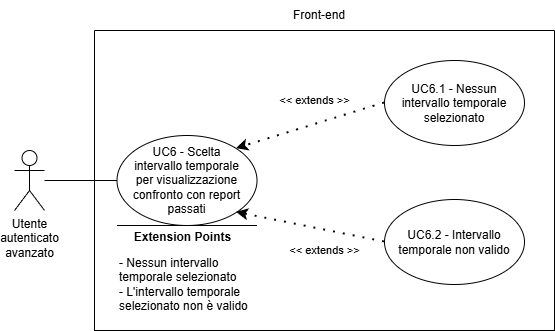

The diagram above was exported from draw.io. Its source (the exported page's mxGraphModel, read from the mxfile embedded in the PNG):
<mxGraphModel dx="1878" dy="844" grid="1" gridSize="10" guides="1" tooltips="1" connect="1" arrows="1" fold="1" page="1" pageScale="1" pageWidth="827" pageHeight="1169" math="0" shadow="0">
  <root>
    <mxCell id="0" />
    <mxCell id="1" parent="0" />
    <mxCell id="_rhjOmhj9qkal5ieOYzh-1" parent="1" style="shape=umlActor;verticalLabelPosition=bottom;verticalAlign=top;html=1;outlineConnect=0;align=center;" value="Utente&lt;div&gt;&lt;span style=&quot;background-color: transparent; color: light-dark(rgb(0, 0, 0), rgb(255, 255, 255));&quot;&gt;autenticato&lt;/span&gt;&lt;/div&gt;&lt;div&gt;&lt;span style=&quot;background-color: transparent; color: light-dark(rgb(0, 0, 0), rgb(255, 255, 255));&quot;&gt;avanzato&lt;/span&gt;&lt;/div&gt;" vertex="1">
      <mxGeometry height="60" width="30" x="160" y="291" as="geometry" />
    </mxCell>
    <mxCell id="_rhjOmhj9qkal5ieOYzh-4" parent="1" style="swimlane;startSize=0;" value="" vertex="1">
      <mxGeometry height="300" width="460" x="240" y="171" as="geometry">
        <mxRectangle height="40" width="50" x="310" y="350" as="alternateBounds" />
      </mxGeometry>
    </mxCell>
    <mxCell id="_rhjOmhj9qkal5ieOYzh-6" parent="_rhjOmhj9qkal5ieOYzh-4" style="ellipse;whiteSpace=wrap;html=1;" value="" vertex="1">
      <mxGeometry height="90" width="140" x="22.5" y="105" as="geometry" />
    </mxCell>
    <mxCell id="_rhjOmhj9qkal5ieOYzh-12" parent="_rhjOmhj9qkal5ieOYzh-4" style="text;html=1;align=center;verticalAlign=middle;whiteSpace=wrap;rounded=0;" value="&lt;div style=&quot;&quot;&gt;&lt;span style=&quot;background-color: transparent; color: light-dark(rgb(0, 0, 0), rgb(255, 255, 255));&quot;&gt;UC6 - Scelta intervallo temporale per visualizzazione confronto con report passati&lt;/span&gt;&lt;/div&gt;" vertex="1">
      <mxGeometry height="70" width="115" x="35" y="115" as="geometry" />
    </mxCell>
    <mxCell id="_rhjOmhj9qkal5ieOYzh-7" parent="_rhjOmhj9qkal5ieOYzh-4" style="ellipse;whiteSpace=wrap;html=1;" value="" vertex="1">
      <mxGeometry height="85" width="140" x="290" y="30" as="geometry" />
    </mxCell>
    <mxCell id="_rhjOmhj9qkal5ieOYzh-13" parent="_rhjOmhj9qkal5ieOYzh-4" style="text;html=1;align=center;verticalAlign=middle;whiteSpace=wrap;rounded=0;" value="UC6.1 - Nessun intervallo temporale selezionato" vertex="1">
      <mxGeometry height="70" width="130" x="295" y="37.5" as="geometry" />
    </mxCell>
    <mxCell id="iA72ILCVLpjxDA3bsMC_-3" edge="1" parent="_rhjOmhj9qkal5ieOYzh-4" source="iA72ILCVLpjxDA3bsMC_-5" style="endArrow=classic;startArrow=none;endFill=1;startFill=0;html=1;verticalAlign=bottom;dashed=1;labelBackgroundColor=none;rounded=0;dashPattern=1 4;curved=0;endSize=6;strokeWidth=2;entryX=1;entryY=1;entryDx=0;entryDy=0;exitX=0;exitY=0.5;exitDx=0;exitDy=0;" target="_rhjOmhj9qkal5ieOYzh-6" value="&amp;lt;&amp;lt; extends &amp;gt;&amp;gt;">
      <mxGeometry relative="1" width="160" x="-0.2661" y="29" as="geometry">
        <mxPoint as="offset" />
        <Array as="points" />
        <mxPoint x="290" y="240.75" as="sourcePoint" />
        <mxPoint x="250" y="386.5" as="targetPoint" />
      </mxGeometry>
    </mxCell>
    <mxCell id="iA72ILCVLpjxDA3bsMC_-5" parent="_rhjOmhj9qkal5ieOYzh-4" style="ellipse;whiteSpace=wrap;html=1;" value="" vertex="1">
      <mxGeometry height="85" width="140" x="290" y="169" as="geometry" />
    </mxCell>
    <mxCell id="iA72ILCVLpjxDA3bsMC_-6" parent="_rhjOmhj9qkal5ieOYzh-4" style="text;html=1;align=center;verticalAlign=middle;whiteSpace=wrap;rounded=0;" value="UC6.2 - Intervallo temporale non valido" vertex="1">
      <mxGeometry height="70" width="130" x="295" y="176.5" as="geometry" />
    </mxCell>
    <mxCell id="iA72ILCVLpjxDA3bsMC_-10" edge="1" parent="_rhjOmhj9qkal5ieOYzh-4" style="endArrow=none;html=1;rounded=0;" value="">
      <mxGeometry height="50" relative="1" width="50" as="geometry">
        <Array as="points" />
        <mxPoint x="22.5" y="195" as="sourcePoint" />
        <mxPoint x="162.5" y="195" as="targetPoint" />
      </mxGeometry>
    </mxCell>
    <mxCell id="iA72ILCVLpjxDA3bsMC_-11" connectable="0" parent="iA72ILCVLpjxDA3bsMC_-10" style="edgeLabel;html=1;align=center;verticalAlign=middle;resizable=0;points=[];" value="&lt;b&gt;&lt;font style=&quot;font-size: 12px;&quot;&gt;Extension Points&lt;/font&gt;&lt;/b&gt;" vertex="1">
      <mxGeometry relative="1" x="0.6462" as="geometry">
        <mxPoint x="-50" y="11" as="offset" />
      </mxGeometry>
    </mxCell>
    <mxCell id="iA72ILCVLpjxDA3bsMC_-12" parent="_rhjOmhj9qkal5ieOYzh-4" style="text;html=1;align=left;verticalAlign=middle;whiteSpace=wrap;rounded=0;" value="&lt;font style=&quot;font-size: 12px;&quot;&gt;- Nessun intervallo temporale selezionato&lt;/font&gt;&lt;div&gt;&lt;font style=&quot;font-size: 12px;&quot;&gt;- L'intervallo temporale selezionato non è valido&lt;/font&gt;&lt;/div&gt;" vertex="1">
      <mxGeometry height="30" width="137.5" x="22.5" y="239" as="geometry" />
    </mxCell>
    <mxCell id="iA72ILCVLpjxDA3bsMC_-13" edge="1" parent="_rhjOmhj9qkal5ieOYzh-4" source="_rhjOmhj9qkal5ieOYzh-7" style="endArrow=classic;startArrow=none;endFill=1;startFill=0;html=1;verticalAlign=bottom;dashed=1;labelBackgroundColor=none;rounded=0;dashPattern=1 4;curved=0;endSize=6;strokeWidth=2;entryX=1;entryY=0;entryDx=0;entryDy=0;exitX=0;exitY=0.5;exitDx=0;exitDy=0;" target="_rhjOmhj9qkal5ieOYzh-6" value="&amp;lt;&amp;lt; extends &amp;gt;&amp;gt;">
      <mxGeometry relative="1" width="160" x="-0.1116" y="-14" as="geometry">
        <mxPoint as="offset" />
        <Array as="points" />
        <mxPoint x="378" y="137.75" as="sourcePoint" />
        <mxPoint x="230" y="79" as="targetPoint" />
      </mxGeometry>
    </mxCell>
    <mxCell id="_rhjOmhj9qkal5ieOYzh-5" parent="1" style="text;html=1;align=center;verticalAlign=middle;whiteSpace=wrap;rounded=0;" value="Front-end" vertex="1">
      <mxGeometry height="30" width="60" x="435" y="141" as="geometry" />
    </mxCell>
    <mxCell id="_rhjOmhj9qkal5ieOYzh-8" edge="1" parent="1" source="_rhjOmhj9qkal5ieOYzh-1" style="endArrow=none;html=1;rounded=0;entryX=0;entryY=0.5;entryDx=0;entryDy=0;" target="_rhjOmhj9qkal5ieOYzh-6" value="">
      <mxGeometry height="50" relative="1" width="50" as="geometry">
        <mxPoint x="390" y="460" as="sourcePoint" />
        <mxPoint x="440" y="410" as="targetPoint" />
      </mxGeometry>
    </mxCell>
  </root>
</mxGraphModel>